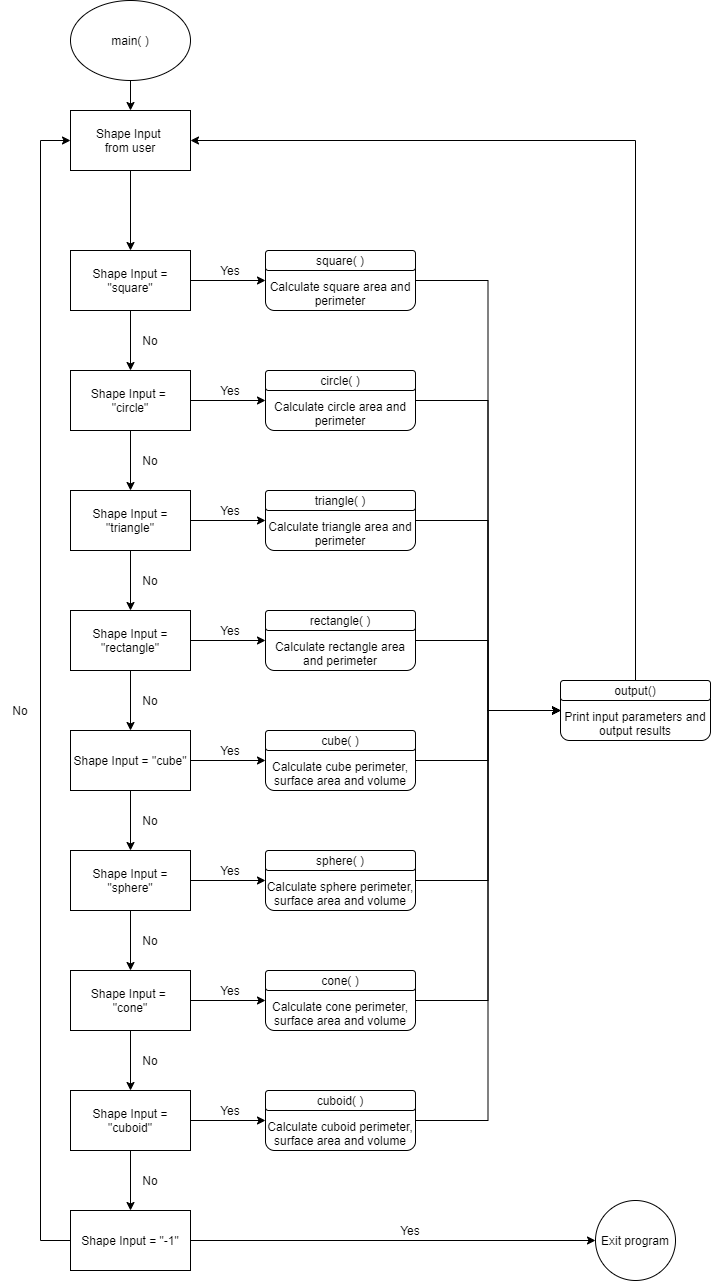

The diagram above was exported from draw.io. Its source (the exported page's mxGraphModel, read from the mxfile embedded in the PNG):
<mxGraphModel dx="1422" dy="762" grid="1" gridSize="10" guides="1" tooltips="1" connect="1" arrows="1" fold="1" page="1" pageScale="1" pageWidth="850" pageHeight="1100" math="0" shadow="0">
  <root>
    <mxCell id="0" />
    <mxCell id="1" parent="0" />
    <mxCell id="g3g2VNTHNN_96Cz3W0vh-25" style="edgeStyle=orthogonalEdgeStyle;rounded=0;orthogonalLoop=1;jettySize=auto;html=1;exitX=0.5;exitY=1;exitDx=0;exitDy=0;entryX=0.5;entryY=0;entryDx=0;entryDy=0;" parent="1" source="g3g2VNTHNN_96Cz3W0vh-3" target="g3g2VNTHNN_96Cz3W0vh-7" edge="1">
      <mxGeometry relative="1" as="geometry" />
    </mxCell>
    <mxCell id="g3g2VNTHNN_96Cz3W0vh-3" value="Shape Input&amp;nbsp;&lt;br&gt;from user" style="rounded=0;whiteSpace=wrap;html=1;" parent="1" vertex="1">
      <mxGeometry x="110" y="140" width="120" height="60" as="geometry" />
    </mxCell>
    <mxCell id="g3g2VNTHNN_96Cz3W0vh-24" style="edgeStyle=orthogonalEdgeStyle;rounded=0;orthogonalLoop=1;jettySize=auto;html=1;exitX=0.5;exitY=1;exitDx=0;exitDy=0;entryX=0.5;entryY=0;entryDx=0;entryDy=0;" parent="1" source="g3g2VNTHNN_96Cz3W0vh-5" target="g3g2VNTHNN_96Cz3W0vh-3" edge="1">
      <mxGeometry relative="1" as="geometry" />
    </mxCell>
    <mxCell id="g3g2VNTHNN_96Cz3W0vh-5" value="&lt;span&gt;main( )&lt;/span&gt;" style="ellipse;whiteSpace=wrap;html=1;" parent="1" vertex="1">
      <mxGeometry x="110" y="30" width="120" height="80" as="geometry" />
    </mxCell>
    <mxCell id="g3g2VNTHNN_96Cz3W0vh-8" style="edgeStyle=orthogonalEdgeStyle;rounded=0;orthogonalLoop=1;jettySize=auto;html=1;exitX=1;exitY=0.5;exitDx=0;exitDy=0;entryX=0;entryY=0.5;entryDx=0;entryDy=0;" parent="1" source="g3g2VNTHNN_96Cz3W0vh-7" target="g3g2VNTHNN_96Cz3W0vh-26" edge="1">
      <mxGeometry relative="1" as="geometry">
        <mxPoint x="310" y="310" as="targetPoint" />
      </mxGeometry>
    </mxCell>
    <mxCell id="g3g2VNTHNN_96Cz3W0vh-9" style="edgeStyle=orthogonalEdgeStyle;rounded=0;orthogonalLoop=1;jettySize=auto;html=1;exitX=0.5;exitY=1;exitDx=0;exitDy=0;startArrow=none;" parent="1" source="g3g2VNTHNN_96Cz3W0vh-10" edge="1">
      <mxGeometry relative="1" as="geometry">
        <mxPoint x="170" y="440" as="targetPoint" />
      </mxGeometry>
    </mxCell>
    <mxCell id="g3g2VNTHNN_96Cz3W0vh-18" style="edgeStyle=orthogonalEdgeStyle;rounded=0;orthogonalLoop=1;jettySize=auto;html=1;exitX=0.5;exitY=1;exitDx=0;exitDy=0;" parent="1" source="g3g2VNTHNN_96Cz3W0vh-7" target="g3g2VNTHNN_96Cz3W0vh-10" edge="1">
      <mxGeometry relative="1" as="geometry" />
    </mxCell>
    <mxCell id="g3g2VNTHNN_96Cz3W0vh-7" value="Shape Input = &quot;square&quot;" style="rounded=0;whiteSpace=wrap;html=1;" parent="1" vertex="1">
      <mxGeometry x="110" y="280" width="120" height="60" as="geometry" />
    </mxCell>
    <mxCell id="g3g2VNTHNN_96Cz3W0vh-20" style="edgeStyle=orthogonalEdgeStyle;rounded=0;orthogonalLoop=1;jettySize=auto;html=1;exitX=0.5;exitY=1;exitDx=0;exitDy=0;" parent="1" source="g3g2VNTHNN_96Cz3W0vh-11" target="g3g2VNTHNN_96Cz3W0vh-12" edge="1">
      <mxGeometry relative="1" as="geometry" />
    </mxCell>
    <mxCell id="g3g2VNTHNN_96Cz3W0vh-34" style="edgeStyle=orthogonalEdgeStyle;rounded=0;orthogonalLoop=1;jettySize=auto;html=1;exitX=1;exitY=0.5;exitDx=0;exitDy=0;entryX=0;entryY=0.5;entryDx=0;entryDy=0;" parent="1" source="g3g2VNTHNN_96Cz3W0vh-11" target="g3g2VNTHNN_96Cz3W0vh-28" edge="1">
      <mxGeometry relative="1" as="geometry" />
    </mxCell>
    <mxCell id="g3g2VNTHNN_96Cz3W0vh-11" value="Shape Input = &quot;rectangle&quot;" style="rounded=0;whiteSpace=wrap;html=1;" parent="1" vertex="1">
      <mxGeometry x="110" y="640" width="120" height="60" as="geometry" />
    </mxCell>
    <mxCell id="g3g2VNTHNN_96Cz3W0vh-21" style="edgeStyle=orthogonalEdgeStyle;rounded=0;orthogonalLoop=1;jettySize=auto;html=1;exitX=0.5;exitY=1;exitDx=0;exitDy=0;entryX=0.5;entryY=0;entryDx=0;entryDy=0;" parent="1" source="g3g2VNTHNN_96Cz3W0vh-12" target="g3g2VNTHNN_96Cz3W0vh-13" edge="1">
      <mxGeometry relative="1" as="geometry" />
    </mxCell>
    <mxCell id="g3g2VNTHNN_96Cz3W0vh-35" style="edgeStyle=orthogonalEdgeStyle;rounded=0;orthogonalLoop=1;jettySize=auto;html=1;exitX=1;exitY=0.5;exitDx=0;exitDy=0;entryX=0;entryY=0.5;entryDx=0;entryDy=0;" parent="1" source="g3g2VNTHNN_96Cz3W0vh-12" target="g3g2VNTHNN_96Cz3W0vh-29" edge="1">
      <mxGeometry relative="1" as="geometry" />
    </mxCell>
    <mxCell id="g3g2VNTHNN_96Cz3W0vh-12" value="Shape Input = &quot;cube&quot;" style="rounded=0;whiteSpace=wrap;html=1;" parent="1" vertex="1">
      <mxGeometry x="110" y="760" width="120" height="60" as="geometry" />
    </mxCell>
    <mxCell id="g3g2VNTHNN_96Cz3W0vh-22" style="edgeStyle=orthogonalEdgeStyle;rounded=0;orthogonalLoop=1;jettySize=auto;html=1;exitX=0.5;exitY=1;exitDx=0;exitDy=0;entryX=0.5;entryY=0;entryDx=0;entryDy=0;" parent="1" source="g3g2VNTHNN_96Cz3W0vh-13" target="g3g2VNTHNN_96Cz3W0vh-14" edge="1">
      <mxGeometry relative="1" as="geometry" />
    </mxCell>
    <mxCell id="g3g2VNTHNN_96Cz3W0vh-36" style="edgeStyle=orthogonalEdgeStyle;rounded=0;orthogonalLoop=1;jettySize=auto;html=1;exitX=1;exitY=0.5;exitDx=0;exitDy=0;entryX=0;entryY=0.5;entryDx=0;entryDy=0;" parent="1" source="g3g2VNTHNN_96Cz3W0vh-13" target="g3g2VNTHNN_96Cz3W0vh-30" edge="1">
      <mxGeometry relative="1" as="geometry" />
    </mxCell>
    <mxCell id="g3g2VNTHNN_96Cz3W0vh-13" value="Shape Input = &quot;sphere&quot;" style="rounded=0;whiteSpace=wrap;html=1;" parent="1" vertex="1">
      <mxGeometry x="110" y="880" width="120" height="60" as="geometry" />
    </mxCell>
    <mxCell id="g3g2VNTHNN_96Cz3W0vh-23" style="edgeStyle=orthogonalEdgeStyle;rounded=0;orthogonalLoop=1;jettySize=auto;html=1;exitX=0.5;exitY=1;exitDx=0;exitDy=0;entryX=0.5;entryY=0;entryDx=0;entryDy=0;" parent="1" source="g3g2VNTHNN_96Cz3W0vh-14" target="g3g2VNTHNN_96Cz3W0vh-15" edge="1">
      <mxGeometry relative="1" as="geometry" />
    </mxCell>
    <mxCell id="g3g2VNTHNN_96Cz3W0vh-37" style="edgeStyle=orthogonalEdgeStyle;rounded=0;orthogonalLoop=1;jettySize=auto;html=1;exitX=1;exitY=0.5;exitDx=0;exitDy=0;entryX=0;entryY=0.5;entryDx=0;entryDy=0;" parent="1" source="g3g2VNTHNN_96Cz3W0vh-14" target="g3g2VNTHNN_96Cz3W0vh-32" edge="1">
      <mxGeometry relative="1" as="geometry" />
    </mxCell>
    <mxCell id="g3g2VNTHNN_96Cz3W0vh-14" value="Shape Input = &lt;br&gt;&quot;cone&quot;" style="rounded=0;whiteSpace=wrap;html=1;" parent="1" vertex="1">
      <mxGeometry x="110" y="1000" width="120" height="60" as="geometry" />
    </mxCell>
    <mxCell id="g3g2VNTHNN_96Cz3W0vh-17" style="edgeStyle=orthogonalEdgeStyle;rounded=0;orthogonalLoop=1;jettySize=auto;html=1;entryX=0;entryY=0.5;entryDx=0;entryDy=0;exitX=0;exitY=0.5;exitDx=0;exitDy=0;" parent="1" source="HkQsMdCT5EsXyV6Rlls6-12" target="g3g2VNTHNN_96Cz3W0vh-3" edge="1">
      <mxGeometry relative="1" as="geometry">
        <Array as="points">
          <mxPoint x="80" y="1270" />
          <mxPoint x="80" y="170" />
        </Array>
        <mxPoint x="110" y="1220" as="sourcePoint" />
      </mxGeometry>
    </mxCell>
    <mxCell id="g3g2VNTHNN_96Cz3W0vh-38" style="edgeStyle=orthogonalEdgeStyle;rounded=0;orthogonalLoop=1;jettySize=auto;html=1;exitX=1;exitY=0.5;exitDx=0;exitDy=0;entryX=0;entryY=0.5;entryDx=0;entryDy=0;" parent="1" source="g3g2VNTHNN_96Cz3W0vh-15" target="g3g2VNTHNN_96Cz3W0vh-31" edge="1">
      <mxGeometry relative="1" as="geometry" />
    </mxCell>
    <mxCell id="HkQsMdCT5EsXyV6Rlls6-13" style="edgeStyle=orthogonalEdgeStyle;rounded=0;orthogonalLoop=1;jettySize=auto;html=1;exitX=0.5;exitY=1;exitDx=0;exitDy=0;entryX=0.5;entryY=0;entryDx=0;entryDy=0;" edge="1" parent="1" source="g3g2VNTHNN_96Cz3W0vh-15" target="HkQsMdCT5EsXyV6Rlls6-12">
      <mxGeometry relative="1" as="geometry" />
    </mxCell>
    <mxCell id="g3g2VNTHNN_96Cz3W0vh-15" value="Shape Input = &quot;cuboid&quot;" style="rounded=0;whiteSpace=wrap;html=1;" parent="1" vertex="1">
      <mxGeometry x="110" y="1120" width="120" height="60" as="geometry" />
    </mxCell>
    <mxCell id="g3g2VNTHNN_96Cz3W0vh-33" style="edgeStyle=orthogonalEdgeStyle;rounded=0;orthogonalLoop=1;jettySize=auto;html=1;exitX=1;exitY=0.5;exitDx=0;exitDy=0;entryX=0;entryY=0.5;entryDx=0;entryDy=0;" parent="1" source="g3g2VNTHNN_96Cz3W0vh-10" target="g3g2VNTHNN_96Cz3W0vh-27" edge="1">
      <mxGeometry relative="1" as="geometry" />
    </mxCell>
    <mxCell id="HkQsMdCT5EsXyV6Rlls6-4" style="edgeStyle=orthogonalEdgeStyle;rounded=0;orthogonalLoop=1;jettySize=auto;html=1;exitX=0.5;exitY=1;exitDx=0;exitDy=0;" edge="1" parent="1" source="g3g2VNTHNN_96Cz3W0vh-10" target="HkQsMdCT5EsXyV6Rlls6-3">
      <mxGeometry relative="1" as="geometry" />
    </mxCell>
    <mxCell id="g3g2VNTHNN_96Cz3W0vh-10" value="Shape Input = &lt;br&gt;&quot;circle&quot;" style="rounded=0;whiteSpace=wrap;html=1;" parent="1" vertex="1">
      <mxGeometry x="110" y="400" width="120" height="60" as="geometry" />
    </mxCell>
    <mxCell id="g3g2VNTHNN_96Cz3W0vh-49" style="edgeStyle=orthogonalEdgeStyle;rounded=0;orthogonalLoop=1;jettySize=auto;html=1;exitX=1;exitY=0.5;exitDx=0;exitDy=0;entryX=0;entryY=0.5;entryDx=0;entryDy=0;" parent="1" source="g3g2VNTHNN_96Cz3W0vh-26" target="g3g2VNTHNN_96Cz3W0vh-47" edge="1">
      <mxGeometry relative="1" as="geometry" />
    </mxCell>
    <mxCell id="g3g2VNTHNN_96Cz3W0vh-26" value="Calculate square area and perimeter" style="rounded=1;whiteSpace=wrap;html=1;verticalAlign=bottom;" parent="1" vertex="1">
      <mxGeometry x="305" y="280" width="150" height="60" as="geometry" />
    </mxCell>
    <mxCell id="g3g2VNTHNN_96Cz3W0vh-50" style="edgeStyle=orthogonalEdgeStyle;rounded=0;orthogonalLoop=1;jettySize=auto;html=1;exitX=1;exitY=0.5;exitDx=0;exitDy=0;entryX=0;entryY=0.5;entryDx=0;entryDy=0;" parent="1" source="g3g2VNTHNN_96Cz3W0vh-27" target="g3g2VNTHNN_96Cz3W0vh-47" edge="1">
      <mxGeometry relative="1" as="geometry" />
    </mxCell>
    <mxCell id="g3g2VNTHNN_96Cz3W0vh-27" value="Calculate circle area and perimeter" style="rounded=1;whiteSpace=wrap;html=1;verticalAlign=bottom;" parent="1" vertex="1">
      <mxGeometry x="305" y="400" width="150" height="60" as="geometry" />
    </mxCell>
    <mxCell id="g3g2VNTHNN_96Cz3W0vh-51" style="edgeStyle=orthogonalEdgeStyle;rounded=0;orthogonalLoop=1;jettySize=auto;html=1;exitX=1;exitY=0.5;exitDx=0;exitDy=0;entryX=0;entryY=0.5;entryDx=0;entryDy=0;" parent="1" source="g3g2VNTHNN_96Cz3W0vh-28" target="g3g2VNTHNN_96Cz3W0vh-47" edge="1">
      <mxGeometry relative="1" as="geometry" />
    </mxCell>
    <mxCell id="g3g2VNTHNN_96Cz3W0vh-28" value="Calculate rectangle area and perimeter" style="rounded=1;whiteSpace=wrap;html=1;verticalAlign=bottom;" parent="1" vertex="1">
      <mxGeometry x="305" y="640" width="150" height="60" as="geometry" />
    </mxCell>
    <mxCell id="g3g2VNTHNN_96Cz3W0vh-52" style="edgeStyle=orthogonalEdgeStyle;rounded=0;orthogonalLoop=1;jettySize=auto;html=1;exitX=1;exitY=0.5;exitDx=0;exitDy=0;entryX=0;entryY=0.5;entryDx=0;entryDy=0;" parent="1" source="g3g2VNTHNN_96Cz3W0vh-29" target="g3g2VNTHNN_96Cz3W0vh-47" edge="1">
      <mxGeometry relative="1" as="geometry" />
    </mxCell>
    <mxCell id="g3g2VNTHNN_96Cz3W0vh-29" value="Calculate cube perimeter, surface area and volume" style="rounded=1;whiteSpace=wrap;html=1;verticalAlign=bottom;" parent="1" vertex="1">
      <mxGeometry x="305" y="760" width="150" height="60" as="geometry" />
    </mxCell>
    <mxCell id="g3g2VNTHNN_96Cz3W0vh-54" style="edgeStyle=orthogonalEdgeStyle;rounded=0;orthogonalLoop=1;jettySize=auto;html=1;exitX=1;exitY=0.5;exitDx=0;exitDy=0;entryX=0;entryY=0.5;entryDx=0;entryDy=0;" parent="1" source="g3g2VNTHNN_96Cz3W0vh-30" target="g3g2VNTHNN_96Cz3W0vh-47" edge="1">
      <mxGeometry relative="1" as="geometry" />
    </mxCell>
    <mxCell id="g3g2VNTHNN_96Cz3W0vh-30" value="&lt;span&gt;Calculate sphere perimeter, surface area and volume&lt;/span&gt;" style="rounded=1;whiteSpace=wrap;html=1;verticalAlign=bottom;" parent="1" vertex="1">
      <mxGeometry x="305" y="880" width="150" height="60" as="geometry" />
    </mxCell>
    <mxCell id="g3g2VNTHNN_96Cz3W0vh-57" style="edgeStyle=orthogonalEdgeStyle;rounded=0;orthogonalLoop=1;jettySize=auto;html=1;exitX=1;exitY=0.5;exitDx=0;exitDy=0;entryX=0;entryY=0.5;entryDx=0;entryDy=0;" parent="1" source="g3g2VNTHNN_96Cz3W0vh-31" target="g3g2VNTHNN_96Cz3W0vh-47" edge="1">
      <mxGeometry relative="1" as="geometry" />
    </mxCell>
    <mxCell id="g3g2VNTHNN_96Cz3W0vh-31" value="&lt;span&gt;Calculate cuboid perimeter, surface area and volume&lt;/span&gt;" style="rounded=1;whiteSpace=wrap;html=1;verticalAlign=bottom;" parent="1" vertex="1">
      <mxGeometry x="305" y="1120" width="150" height="60" as="geometry" />
    </mxCell>
    <mxCell id="g3g2VNTHNN_96Cz3W0vh-56" style="edgeStyle=orthogonalEdgeStyle;rounded=0;orthogonalLoop=1;jettySize=auto;html=1;exitX=1;exitY=0.5;exitDx=0;exitDy=0;entryX=0;entryY=0.5;entryDx=0;entryDy=0;" parent="1" source="g3g2VNTHNN_96Cz3W0vh-32" target="g3g2VNTHNN_96Cz3W0vh-47" edge="1">
      <mxGeometry relative="1" as="geometry" />
    </mxCell>
    <mxCell id="g3g2VNTHNN_96Cz3W0vh-32" value="&lt;span&gt;Calculate cone perimeter, surface area and volume&lt;/span&gt;" style="rounded=1;whiteSpace=wrap;html=1;verticalAlign=bottom;" parent="1" vertex="1">
      <mxGeometry x="305" y="1000" width="150" height="60" as="geometry" />
    </mxCell>
    <mxCell id="g3g2VNTHNN_96Cz3W0vh-39" value="square( )" style="rounded=1;whiteSpace=wrap;html=1;" parent="1" vertex="1">
      <mxGeometry x="305" y="280" width="150" height="20" as="geometry" />
    </mxCell>
    <mxCell id="g3g2VNTHNN_96Cz3W0vh-40" value="circle( )" style="rounded=1;whiteSpace=wrap;html=1;" parent="1" vertex="1">
      <mxGeometry x="305" y="400" width="150" height="20" as="geometry" />
    </mxCell>
    <mxCell id="g3g2VNTHNN_96Cz3W0vh-41" value="rectangle( )" style="rounded=1;whiteSpace=wrap;html=1;" parent="1" vertex="1">
      <mxGeometry x="305" y="640" width="150" height="20" as="geometry" />
    </mxCell>
    <mxCell id="g3g2VNTHNN_96Cz3W0vh-42" value="cube( )" style="rounded=1;whiteSpace=wrap;html=1;" parent="1" vertex="1">
      <mxGeometry x="305" y="760" width="150" height="20" as="geometry" />
    </mxCell>
    <mxCell id="g3g2VNTHNN_96Cz3W0vh-43" value="sphere( )" style="rounded=1;whiteSpace=wrap;html=1;" parent="1" vertex="1">
      <mxGeometry x="305" y="880" width="150" height="20" as="geometry" />
    </mxCell>
    <mxCell id="g3g2VNTHNN_96Cz3W0vh-44" value="cone( )" style="rounded=1;whiteSpace=wrap;html=1;" parent="1" vertex="1">
      <mxGeometry x="305" y="1000" width="150" height="20" as="geometry" />
    </mxCell>
    <mxCell id="g3g2VNTHNN_96Cz3W0vh-46" value="cuboid( )" style="rounded=1;whiteSpace=wrap;html=1;" parent="1" vertex="1">
      <mxGeometry x="305" y="1120" width="150" height="20" as="geometry" />
    </mxCell>
    <mxCell id="g3g2VNTHNN_96Cz3W0vh-47" value="Print input parameters and output results" style="rounded=1;whiteSpace=wrap;html=1;verticalAlign=bottom;" parent="1" vertex="1">
      <mxGeometry x="600" y="710" width="150" height="60" as="geometry" />
    </mxCell>
    <mxCell id="HkQsMdCT5EsXyV6Rlls6-2" style="edgeStyle=orthogonalEdgeStyle;rounded=0;orthogonalLoop=1;jettySize=auto;html=1;exitX=0.5;exitY=0;exitDx=0;exitDy=0;entryX=1;entryY=0.5;entryDx=0;entryDy=0;" edge="1" parent="1" source="g3g2VNTHNN_96Cz3W0vh-48" target="g3g2VNTHNN_96Cz3W0vh-3">
      <mxGeometry relative="1" as="geometry" />
    </mxCell>
    <mxCell id="g3g2VNTHNN_96Cz3W0vh-48" value="output()" style="rounded=1;whiteSpace=wrap;html=1;verticalAlign=bottom;" parent="1" vertex="1">
      <mxGeometry x="600" y="710" width="150" height="20" as="geometry" />
    </mxCell>
    <mxCell id="g3g2VNTHNN_96Cz3W0vh-58" value="Yes" style="text;html=1;strokeColor=none;fillColor=none;align=center;verticalAlign=middle;whiteSpace=wrap;rounded=0;" parent="1" vertex="1">
      <mxGeometry x="250" y="290" width="40" height="20" as="geometry" />
    </mxCell>
    <mxCell id="g3g2VNTHNN_96Cz3W0vh-59" value="Yes" style="text;html=1;strokeColor=none;fillColor=none;align=center;verticalAlign=middle;whiteSpace=wrap;rounded=0;" parent="1" vertex="1">
      <mxGeometry x="250" y="410" width="40" height="20" as="geometry" />
    </mxCell>
    <mxCell id="g3g2VNTHNN_96Cz3W0vh-60" value="Yes" style="text;html=1;strokeColor=none;fillColor=none;align=center;verticalAlign=middle;whiteSpace=wrap;rounded=0;" parent="1" vertex="1">
      <mxGeometry x="250" y="650" width="40" height="20" as="geometry" />
    </mxCell>
    <mxCell id="g3g2VNTHNN_96Cz3W0vh-61" value="Yes" style="text;html=1;strokeColor=none;fillColor=none;align=center;verticalAlign=middle;whiteSpace=wrap;rounded=0;" parent="1" vertex="1">
      <mxGeometry x="250" y="770" width="40" height="20" as="geometry" />
    </mxCell>
    <mxCell id="g3g2VNTHNN_96Cz3W0vh-62" value="Yes" style="text;html=1;strokeColor=none;fillColor=none;align=center;verticalAlign=middle;whiteSpace=wrap;rounded=0;" parent="1" vertex="1">
      <mxGeometry x="250" y="890" width="40" height="20" as="geometry" />
    </mxCell>
    <mxCell id="g3g2VNTHNN_96Cz3W0vh-63" value="Yes" style="text;html=1;strokeColor=none;fillColor=none;align=center;verticalAlign=middle;whiteSpace=wrap;rounded=0;" parent="1" vertex="1">
      <mxGeometry x="250" y="1010" width="40" height="20" as="geometry" />
    </mxCell>
    <mxCell id="g3g2VNTHNN_96Cz3W0vh-66" value="Yes" style="text;html=1;strokeColor=none;fillColor=none;align=center;verticalAlign=middle;whiteSpace=wrap;rounded=0;" parent="1" vertex="1">
      <mxGeometry x="250" y="1130" width="40" height="20" as="geometry" />
    </mxCell>
    <mxCell id="g3g2VNTHNN_96Cz3W0vh-67" value="No" style="text;html=1;strokeColor=none;fillColor=none;align=center;verticalAlign=middle;whiteSpace=wrap;rounded=0;" parent="1" vertex="1">
      <mxGeometry x="170" y="360" width="40" height="20" as="geometry" />
    </mxCell>
    <mxCell id="g3g2VNTHNN_96Cz3W0vh-68" value="No" style="text;html=1;strokeColor=none;fillColor=none;align=center;verticalAlign=middle;whiteSpace=wrap;rounded=0;" parent="1" vertex="1">
      <mxGeometry x="170" y="480" width="40" height="20" as="geometry" />
    </mxCell>
    <mxCell id="g3g2VNTHNN_96Cz3W0vh-69" value="No" style="text;html=1;strokeColor=none;fillColor=none;align=center;verticalAlign=middle;whiteSpace=wrap;rounded=0;" parent="1" vertex="1">
      <mxGeometry x="170" y="720" width="40" height="20" as="geometry" />
    </mxCell>
    <mxCell id="g3g2VNTHNN_96Cz3W0vh-70" value="No" style="text;html=1;strokeColor=none;fillColor=none;align=center;verticalAlign=middle;whiteSpace=wrap;rounded=0;" parent="1" vertex="1">
      <mxGeometry x="170" y="840" width="40" height="20" as="geometry" />
    </mxCell>
    <mxCell id="g3g2VNTHNN_96Cz3W0vh-71" value="No" style="text;html=1;strokeColor=none;fillColor=none;align=center;verticalAlign=middle;whiteSpace=wrap;rounded=0;" parent="1" vertex="1">
      <mxGeometry x="170" y="960" width="40" height="20" as="geometry" />
    </mxCell>
    <mxCell id="g3g2VNTHNN_96Cz3W0vh-72" value="No" style="text;html=1;strokeColor=none;fillColor=none;align=center;verticalAlign=middle;whiteSpace=wrap;rounded=0;" parent="1" vertex="1">
      <mxGeometry x="170" y="1080" width="40" height="20" as="geometry" />
    </mxCell>
    <mxCell id="g3g2VNTHNN_96Cz3W0vh-73" value="No" style="text;html=1;strokeColor=none;fillColor=none;align=center;verticalAlign=middle;whiteSpace=wrap;rounded=0;" parent="1" vertex="1">
      <mxGeometry x="40" y="730" width="40" height="20" as="geometry" />
    </mxCell>
    <mxCell id="HkQsMdCT5EsXyV6Rlls6-5" style="edgeStyle=orthogonalEdgeStyle;rounded=0;orthogonalLoop=1;jettySize=auto;html=1;exitX=0.5;exitY=1;exitDx=0;exitDy=0;entryX=0.5;entryY=0;entryDx=0;entryDy=0;" edge="1" parent="1" source="HkQsMdCT5EsXyV6Rlls6-3" target="g3g2VNTHNN_96Cz3W0vh-11">
      <mxGeometry relative="1" as="geometry" />
    </mxCell>
    <mxCell id="HkQsMdCT5EsXyV6Rlls6-9" style="edgeStyle=orthogonalEdgeStyle;rounded=0;orthogonalLoop=1;jettySize=auto;html=1;exitX=1;exitY=0.5;exitDx=0;exitDy=0;entryX=0;entryY=0.5;entryDx=0;entryDy=0;" edge="1" parent="1" source="HkQsMdCT5EsXyV6Rlls6-3" target="HkQsMdCT5EsXyV6Rlls6-7">
      <mxGeometry relative="1" as="geometry" />
    </mxCell>
    <mxCell id="HkQsMdCT5EsXyV6Rlls6-3" value="Shape Input = &quot;triangle&quot;" style="rounded=0;whiteSpace=wrap;html=1;" vertex="1" parent="1">
      <mxGeometry x="110" y="520" width="120" height="60" as="geometry" />
    </mxCell>
    <mxCell id="HkQsMdCT5EsXyV6Rlls6-6" value="No" style="text;html=1;strokeColor=none;fillColor=none;align=center;verticalAlign=middle;whiteSpace=wrap;rounded=0;" vertex="1" parent="1">
      <mxGeometry x="170" y="600" width="40" height="20" as="geometry" />
    </mxCell>
    <mxCell id="HkQsMdCT5EsXyV6Rlls6-11" style="edgeStyle=orthogonalEdgeStyle;rounded=0;orthogonalLoop=1;jettySize=auto;html=1;exitX=1;exitY=0.5;exitDx=0;exitDy=0;entryX=0;entryY=0.5;entryDx=0;entryDy=0;" edge="1" parent="1" source="HkQsMdCT5EsXyV6Rlls6-7" target="g3g2VNTHNN_96Cz3W0vh-47">
      <mxGeometry relative="1" as="geometry" />
    </mxCell>
    <mxCell id="HkQsMdCT5EsXyV6Rlls6-7" value="Calculate triangle area and perimeter" style="rounded=1;whiteSpace=wrap;html=1;verticalAlign=bottom;" vertex="1" parent="1">
      <mxGeometry x="305" y="520" width="150" height="60" as="geometry" />
    </mxCell>
    <mxCell id="HkQsMdCT5EsXyV6Rlls6-8" value="triangle( )" style="rounded=1;whiteSpace=wrap;html=1;" vertex="1" parent="1">
      <mxGeometry x="305" y="520" width="150" height="20" as="geometry" />
    </mxCell>
    <mxCell id="HkQsMdCT5EsXyV6Rlls6-10" value="Yes" style="text;html=1;strokeColor=none;fillColor=none;align=center;verticalAlign=middle;whiteSpace=wrap;rounded=0;" vertex="1" parent="1">
      <mxGeometry x="250" y="530" width="40" height="20" as="geometry" />
    </mxCell>
    <mxCell id="HkQsMdCT5EsXyV6Rlls6-16" style="edgeStyle=orthogonalEdgeStyle;rounded=0;orthogonalLoop=1;jettySize=auto;html=1;exitX=1;exitY=0.5;exitDx=0;exitDy=0;entryX=0;entryY=0.5;entryDx=0;entryDy=0;" edge="1" parent="1" source="HkQsMdCT5EsXyV6Rlls6-12" target="HkQsMdCT5EsXyV6Rlls6-15">
      <mxGeometry relative="1" as="geometry" />
    </mxCell>
    <mxCell id="HkQsMdCT5EsXyV6Rlls6-12" value="Shape Input = &quot;-1&quot;" style="rounded=0;whiteSpace=wrap;html=1;" vertex="1" parent="1">
      <mxGeometry x="110" y="1240" width="120" height="60" as="geometry" />
    </mxCell>
    <mxCell id="HkQsMdCT5EsXyV6Rlls6-14" value="No" style="text;html=1;strokeColor=none;fillColor=none;align=center;verticalAlign=middle;whiteSpace=wrap;rounded=0;" vertex="1" parent="1">
      <mxGeometry x="170" y="1200" width="40" height="20" as="geometry" />
    </mxCell>
    <mxCell id="HkQsMdCT5EsXyV6Rlls6-15" value="Exit program" style="ellipse;whiteSpace=wrap;html=1;aspect=fixed;" vertex="1" parent="1">
      <mxGeometry x="635" y="1230" width="80" height="80" as="geometry" />
    </mxCell>
    <mxCell id="HkQsMdCT5EsXyV6Rlls6-17" value="Yes" style="text;html=1;strokeColor=none;fillColor=none;align=center;verticalAlign=middle;whiteSpace=wrap;rounded=0;" vertex="1" parent="1">
      <mxGeometry x="430" y="1250" width="40" height="20" as="geometry" />
    </mxCell>
  </root>
</mxGraphModel>